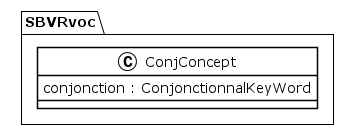

The diagram above was rendered by PlantUML. Its source (embedded in the PNG):
@startuml
!theme plain
package SBVRvoc {
class ConjConcept {
	 conjonction : ConjonctionnalKeyWord
}
}
@enduml